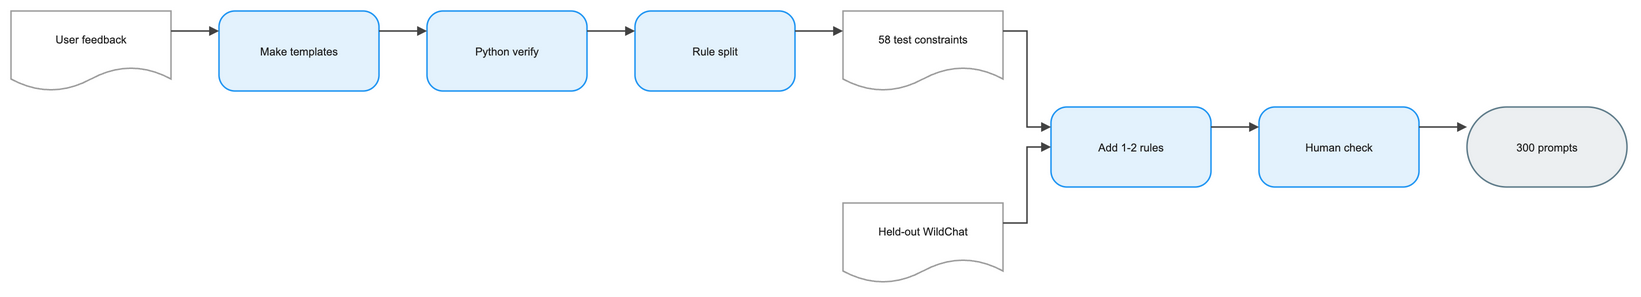

The diagram above was exported from draw.io. Its source (the exported page's mxGraphModel, read from the mxfile embedded in the PNG):
<mxGraphModel dx="1120" dy="720" grid="1" gridSize="8" guides="1" tooltips="1" connect="1" arrows="1" fold="1" page="1" pageScale="1" pageWidth="1696" pageHeight="392" math="0" background="#FFFFFF">
  <root>
    <mxCell id="0" />
    <mxCell id="1" parent="0" />
    <mxCell id="2" value="User feedback" style="convertToSvg=1;shape=document;boundedLbl=1;html=0;whiteSpace=wrap;fillColor=#FFFFFF;strokeColor=#9E9E9E;strokeWidth=1.5;fontColor=#212121;fontSize=11;fontFamily=Arial, Helvetica, sans-serif;verticalAlign=middle;align=center" vertex="1" parent="1">
      <mxGeometry x="0" y="40" width="160" height="80" as="geometry" />
    </mxCell>
    <mxCell id="3" value="Make templates" style="convertToSvg=1;rounded=1;arcSize=20;html=0;whiteSpace=wrap;fillColor=#E3F2FD;strokeColor=#2196F3;strokeWidth=1.5;fontColor=#212121;fontSize=11;fontFamily=Arial, Helvetica, sans-serif;verticalAlign=middle;align=center" vertex="1" parent="1">
      <mxGeometry x="208" y="40" width="160" height="80" as="geometry" />
    </mxCell>
    <mxCell id="4" value="Python verify" style="convertToSvg=1;rounded=1;arcSize=20;html=0;whiteSpace=wrap;fillColor=#E3F2FD;strokeColor=#2196F3;strokeWidth=1.5;fontColor=#212121;fontSize=11;fontFamily=Arial, Helvetica, sans-serif;verticalAlign=middle;align=center" vertex="1" parent="1">
      <mxGeometry x="416" y="40" width="160" height="80" as="geometry" />
    </mxCell>
    <mxCell id="5" value="Rule split" style="convertToSvg=1;rounded=1;arcSize=20;html=0;whiteSpace=wrap;fillColor=#E3F2FD;strokeColor=#2196F3;strokeWidth=1.5;fontColor=#212121;fontSize=11;fontFamily=Arial, Helvetica, sans-serif;verticalAlign=middle;align=center" vertex="1" parent="1">
      <mxGeometry x="624" y="40" width="160" height="80" as="geometry" />
    </mxCell>
    <mxCell id="6" value="58 test constraints" style="convertToSvg=1;shape=document;boundedLbl=1;html=0;whiteSpace=wrap;fillColor=#FFFFFF;strokeColor=#9E9E9E;strokeWidth=1.5;fontColor=#212121;fontSize=11;fontFamily=Arial, Helvetica, sans-serif;verticalAlign=middle;align=center" vertex="1" parent="1">
      <mxGeometry x="832" y="40" width="160" height="80" as="geometry" />
    </mxCell>
    <mxCell id="7" value="Held-out WildChat" style="convertToSvg=1;shape=document;boundedLbl=1;html=0;whiteSpace=wrap;fillColor=#FFFFFF;strokeColor=#9E9E9E;strokeWidth=1.5;fontColor=#212121;fontSize=11;fontFamily=Arial, Helvetica, sans-serif;verticalAlign=middle;align=center" vertex="1" parent="1">
      <mxGeometry x="832" y="232" width="160" height="80" as="geometry" />
    </mxCell>
    <mxCell id="8" value="Add 1-2 rules" style="convertToSvg=1;rounded=1;arcSize=20;html=0;whiteSpace=wrap;fillColor=#E3F2FD;strokeColor=#2196F3;strokeWidth=1.5;fontColor=#212121;fontSize=11;fontFamily=Arial, Helvetica, sans-serif;verticalAlign=middle;align=center" vertex="1" parent="1">
      <mxGeometry x="1040" y="136" width="160" height="80" as="geometry" />
    </mxCell>
    <mxCell id="9" value="Human check" style="convertToSvg=1;rounded=1;arcSize=20;html=0;whiteSpace=wrap;fillColor=#E3F2FD;strokeColor=#2196F3;strokeWidth=1.5;fontColor=#212121;fontSize=11;fontFamily=Arial, Helvetica, sans-serif;verticalAlign=middle;align=center" vertex="1" parent="1">
      <mxGeometry x="1248" y="136" width="160" height="80" as="geometry" />
    </mxCell>
    <mxCell id="10" value="300 prompts" style="convertToSvg=1;rounded=1;arcSize=50;html=0;whiteSpace=wrap;fillColor=#ECEFF1;strokeColor=#607D8B;strokeWidth=1.5;fontColor=#212121;fontSize=11;fontFamily=Arial, Helvetica, sans-serif;verticalAlign=middle;align=center" vertex="1" parent="1">
      <mxGeometry x="1456" y="136" width="160" height="80" as="geometry" />
    </mxCell>
    <mxCell id="11" value="" style="convertToSvg=1;edgeStyle=orthogonalEdgeStyle;rounded=0;orthogonalLoop=1;jettySize=auto;html=0;strokeColor=#424242;strokeWidth=1.5;endArrow=block;endFill=1;exitX=1;exitY=0.25;exitDx=0;exitDy=0;entryX=0;entryY=0.25;entryDx=0;entryDy=0;jumpStyle=arc;jumpSize=8" edge="1" parent="1" source="2" target="3">
      <mxGeometry relative="1" as="geometry" />
    </mxCell>
    <mxCell id="12" value="" style="convertToSvg=1;edgeStyle=orthogonalEdgeStyle;rounded=0;orthogonalLoop=1;jettySize=auto;html=0;strokeColor=#424242;strokeWidth=1.5;endArrow=block;endFill=1;exitX=1;exitY=0.25;exitDx=0;exitDy=0;entryX=0;entryY=0.25;entryDx=0;entryDy=0;jumpStyle=arc;jumpSize=8" edge="1" parent="1" source="3" target="4">
      <mxGeometry relative="1" as="geometry" />
    </mxCell>
    <mxCell id="13" value="" style="convertToSvg=1;edgeStyle=orthogonalEdgeStyle;rounded=0;orthogonalLoop=1;jettySize=auto;html=0;strokeColor=#424242;strokeWidth=1.5;endArrow=block;endFill=1;exitX=1;exitY=0.25;exitDx=0;exitDy=0;entryX=0;entryY=0.25;entryDx=0;entryDy=0;jumpStyle=arc;jumpSize=8" edge="1" parent="1" source="4" target="5">
      <mxGeometry relative="1" as="geometry" />
    </mxCell>
    <mxCell id="14" value="" style="convertToSvg=1;edgeStyle=orthogonalEdgeStyle;rounded=0;orthogonalLoop=1;jettySize=auto;html=0;strokeColor=#424242;strokeWidth=1.5;endArrow=block;endFill=1;exitX=1;exitY=0.25;exitDx=0;exitDy=0;entryX=0;entryY=0.25;entryDx=0;entryDy=0;jumpStyle=arc;jumpSize=8" edge="1" parent="1" source="5" target="6">
      <mxGeometry relative="1" as="geometry" />
    </mxCell>
    <mxCell id="15" value="" style="convertToSvg=1;edgeStyle=orthogonalEdgeStyle;rounded=0;orthogonalLoop=1;jettySize=auto;html=0;strokeColor=#424242;strokeWidth=1.5;endArrow=block;endFill=1;exitX=1;exitY=0.25;exitDx=0;exitDy=0;entryX=0;entryY=0.25;entryDx=0;entryDy=0;jumpStyle=arc;jumpSize=8" edge="1" parent="1" source="6" target="8">
      <mxGeometry relative="1" as="geometry" />
    </mxCell>
    <mxCell id="16" value="" style="convertToSvg=1;edgeStyle=orthogonalEdgeStyle;rounded=0;orthogonalLoop=1;jettySize=auto;html=0;strokeColor=#424242;strokeWidth=1.5;endArrow=block;endFill=1;exitX=1;exitY=0.25;exitDx=0;exitDy=0;entryX=0;entryY=0.5;entryDx=0;entryDy=0;jumpStyle=arc;jumpSize=8" edge="1" parent="1" source="7" target="8">
      <mxGeometry relative="1" as="geometry" />
    </mxCell>
    <mxCell id="17" value="" style="convertToSvg=1;edgeStyle=orthogonalEdgeStyle;rounded=0;orthogonalLoop=1;jettySize=auto;html=0;strokeColor=#424242;strokeWidth=1.5;endArrow=block;endFill=1;exitX=1;exitY=0.25;exitDx=0;exitDy=0;entryX=0;entryY=0.25;entryDx=0;entryDy=0;jumpStyle=arc;jumpSize=8" edge="1" parent="1" source="8" target="9">
      <mxGeometry relative="1" as="geometry" />
    </mxCell>
    <mxCell id="18" value="" style="convertToSvg=1;edgeStyle=orthogonalEdgeStyle;rounded=0;orthogonalLoop=1;jettySize=auto;html=0;strokeColor=#424242;strokeWidth=1.5;endArrow=block;endFill=1;exitX=1;exitY=0.25;exitDx=0;exitDy=0;entryX=0;entryY=0.25;entryDx=0;entryDy=0;jumpStyle=arc;jumpSize=8" edge="1" parent="1" source="9" target="10">
      <mxGeometry relative="1" as="geometry" />
    </mxCell>
  </root>
</mxGraphModel>